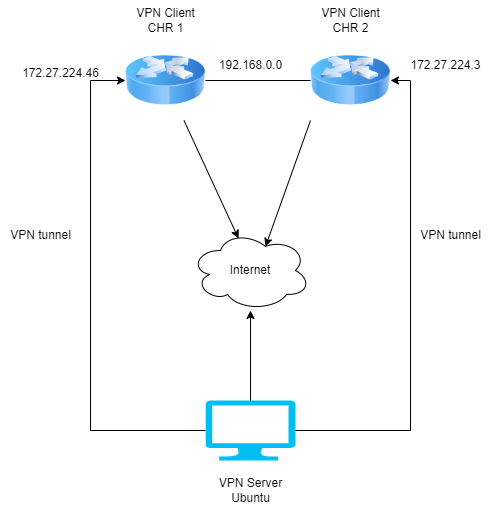

The diagram above was exported from draw.io. Its source (the exported page's mxGraphModel, read from the mxfile embedded in the PNG):
<mxGraphModel dx="1434" dy="790" grid="1" gridSize="10" guides="1" tooltips="1" connect="1" arrows="1" fold="1" page="1" pageScale="1" pageWidth="3300" pageHeight="4681" math="0" shadow="0">
  <root>
    <mxCell id="0" />
    <mxCell id="1" parent="0" />
    <mxCell id="HMYN6EzooW7P68R95FUz-2" value="Internet" style="ellipse;shape=cloud;whiteSpace=wrap;html=1;" vertex="1" parent="1">
      <mxGeometry x="580" y="490" width="120" height="80" as="geometry" />
    </mxCell>
    <mxCell id="HMYN6EzooW7P68R95FUz-3" value="" style="verticalLabelPosition=bottom;html=1;verticalAlign=top;align=center;strokeColor=none;fillColor=#00BEF2;shape=mxgraph.azure.computer;pointerEvents=1;" vertex="1" parent="1">
      <mxGeometry x="595" y="660" width="90" height="60" as="geometry" />
    </mxCell>
    <mxCell id="HMYN6EzooW7P68R95FUz-4" value="" style="image;html=1;image=img/lib/clip_art/networking/Router_Icon_128x128.png" vertex="1" parent="1">
      <mxGeometry x="700" y="300" width="80" height="80" as="geometry" />
    </mxCell>
    <mxCell id="HMYN6EzooW7P68R95FUz-5" value="" style="image;html=1;image=img/lib/clip_art/networking/Router_Icon_128x128.png" vertex="1" parent="1">
      <mxGeometry x="515" y="300" width="80" height="80" as="geometry" />
    </mxCell>
    <mxCell id="HMYN6EzooW7P68R95FUz-6" value="" style="endArrow=classic;html=1;rounded=0;exitX=0;exitY=0.5;exitDx=0;exitDy=0;exitPerimeter=0;entryX=0;entryY=0.5;entryDx=0;entryDy=0;" edge="1" parent="1" source="HMYN6EzooW7P68R95FUz-3" target="HMYN6EzooW7P68R95FUz-5">
      <mxGeometry width="50" height="50" relative="1" as="geometry">
        <mxPoint x="760" y="620" as="sourcePoint" />
        <mxPoint x="810" y="570" as="targetPoint" />
        <Array as="points">
          <mxPoint x="480" y="690" />
          <mxPoint x="480" y="340" />
        </Array>
      </mxGeometry>
    </mxCell>
    <mxCell id="HMYN6EzooW7P68R95FUz-7" value="" style="endArrow=classic;html=1;rounded=0;exitX=1;exitY=0.5;exitDx=0;exitDy=0;exitPerimeter=0;entryX=1;entryY=0.5;entryDx=0;entryDy=0;" edge="1" parent="1" source="HMYN6EzooW7P68R95FUz-3" target="HMYN6EzooW7P68R95FUz-4">
      <mxGeometry width="50" height="50" relative="1" as="geometry">
        <mxPoint x="760" y="620" as="sourcePoint" />
        <mxPoint x="810" y="570" as="targetPoint" />
        <Array as="points">
          <mxPoint x="800" y="690" />
          <mxPoint x="800" y="340" />
        </Array>
      </mxGeometry>
    </mxCell>
    <mxCell id="HMYN6EzooW7P68R95FUz-8" value="" style="endArrow=none;html=1;rounded=0;exitX=1;exitY=0.5;exitDx=0;exitDy=0;entryX=0;entryY=0.5;entryDx=0;entryDy=0;" edge="1" parent="1" source="HMYN6EzooW7P68R95FUz-5" target="HMYN6EzooW7P68R95FUz-4">
      <mxGeometry width="50" height="50" relative="1" as="geometry">
        <mxPoint x="760" y="620" as="sourcePoint" />
        <mxPoint x="810" y="570" as="targetPoint" />
      </mxGeometry>
    </mxCell>
    <mxCell id="HMYN6EzooW7P68R95FUz-9" value="" style="endArrow=classic;html=1;rounded=0;exitX=0.5;exitY=0;exitDx=0;exitDy=0;exitPerimeter=0;" edge="1" parent="1" source="HMYN6EzooW7P68R95FUz-3">
      <mxGeometry width="50" height="50" relative="1" as="geometry">
        <mxPoint x="760" y="620" as="sourcePoint" />
        <mxPoint x="640" y="570" as="targetPoint" />
      </mxGeometry>
    </mxCell>
    <mxCell id="HMYN6EzooW7P68R95FUz-10" value="" style="endArrow=classic;html=1;rounded=0;entryX=0.4;entryY=0.1;entryDx=0;entryDy=0;entryPerimeter=0;" edge="1" parent="1" source="HMYN6EzooW7P68R95FUz-5" target="HMYN6EzooW7P68R95FUz-2">
      <mxGeometry width="50" height="50" relative="1" as="geometry">
        <mxPoint x="760" y="620" as="sourcePoint" />
        <mxPoint x="810" y="570" as="targetPoint" />
      </mxGeometry>
    </mxCell>
    <mxCell id="HMYN6EzooW7P68R95FUz-11" value="" style="endArrow=classic;html=1;rounded=0;entryX=0.625;entryY=0.2;entryDx=0;entryDy=0;entryPerimeter=0;exitX=0;exitY=1;exitDx=0;exitDy=0;" edge="1" parent="1" source="HMYN6EzooW7P68R95FUz-4" target="HMYN6EzooW7P68R95FUz-2">
      <mxGeometry width="50" height="50" relative="1" as="geometry">
        <mxPoint x="760" y="620" as="sourcePoint" />
        <mxPoint x="810" y="570" as="targetPoint" />
      </mxGeometry>
    </mxCell>
    <mxCell id="HMYN6EzooW7P68R95FUz-12" value="VPN tunnel" style="text;html=1;align=center;verticalAlign=middle;resizable=0;points=[];autosize=1;strokeColor=none;fillColor=none;" vertex="1" parent="1">
      <mxGeometry x="800" y="480" width="80" height="30" as="geometry" />
    </mxCell>
    <mxCell id="HMYN6EzooW7P68R95FUz-13" value="VPN tunnel" style="text;html=1;align=center;verticalAlign=middle;resizable=0;points=[];autosize=1;strokeColor=none;fillColor=none;" vertex="1" parent="1">
      <mxGeometry x="390" y="480" width="80" height="30" as="geometry" />
    </mxCell>
    <mxCell id="HMYN6EzooW7P68R95FUz-14" value="VPN Client&lt;br&gt;CHR 1" style="text;html=1;align=center;verticalAlign=middle;resizable=0;points=[];autosize=1;strokeColor=none;fillColor=none;" vertex="1" parent="1">
      <mxGeometry x="515" y="260" width="80" height="40" as="geometry" />
    </mxCell>
    <mxCell id="HMYN6EzooW7P68R95FUz-15" value="VPN Client&lt;br&gt;CHR 2" style="text;html=1;align=center;verticalAlign=middle;resizable=0;points=[];autosize=1;strokeColor=none;fillColor=none;" vertex="1" parent="1">
      <mxGeometry x="700" y="260" width="80" height="40" as="geometry" />
    </mxCell>
    <mxCell id="HMYN6EzooW7P68R95FUz-16" value="VPN Server&lt;br&gt;Ubuntu" style="text;html=1;align=center;verticalAlign=middle;resizable=0;points=[];autosize=1;strokeColor=none;fillColor=none;" vertex="1" parent="1">
      <mxGeometry x="595" y="730" width="90" height="40" as="geometry" />
    </mxCell>
    <mxCell id="HMYN6EzooW7P68R95FUz-17" value="172.27.224.3" style="text;html=1;align=center;verticalAlign=middle;resizable=0;points=[];autosize=1;strokeColor=none;fillColor=none;" vertex="1" parent="1">
      <mxGeometry x="790" y="310" width="90" height="30" as="geometry" />
    </mxCell>
    <mxCell id="HMYN6EzooW7P68R95FUz-18" value="172.27.224.46" style="text;html=1;align=center;verticalAlign=middle;resizable=0;points=[];autosize=1;strokeColor=none;fillColor=none;" vertex="1" parent="1">
      <mxGeometry x="400" y="318" width="100" height="30" as="geometry" />
    </mxCell>
    <mxCell id="HMYN6EzooW7P68R95FUz-19" value="192.168.0.0" style="text;html=1;align=center;verticalAlign=middle;resizable=0;points=[];autosize=1;strokeColor=none;fillColor=none;" vertex="1" parent="1">
      <mxGeometry x="595" y="310" width="90" height="30" as="geometry" />
    </mxCell>
  </root>
</mxGraphModel>